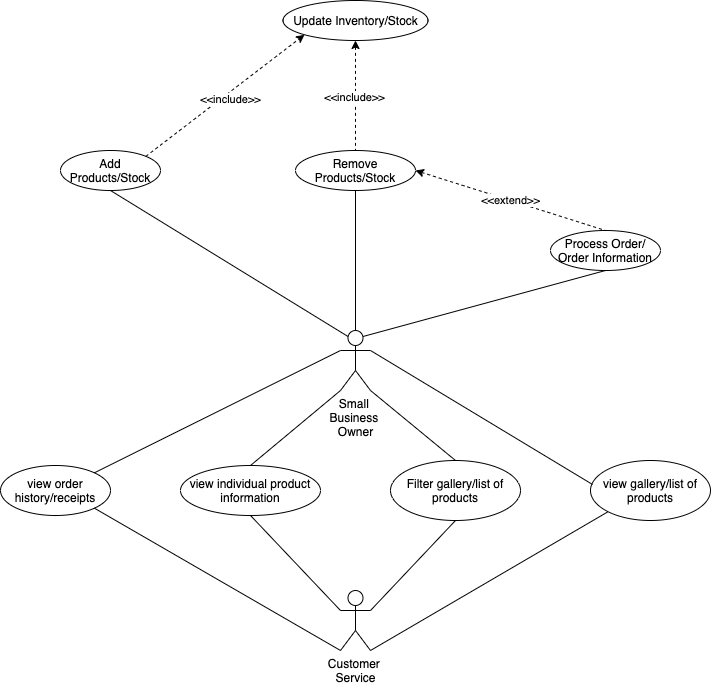

The diagram above was exported from draw.io. Its source (the exported page's mxGraphModel, read from the mxfile embedded in the PNG):
<mxGraphModel dx="773" dy="1323" grid="1" gridSize="10" guides="1" tooltips="1" connect="1" arrows="1" fold="1" page="1" pageScale="1" pageWidth="850" pageHeight="1100" math="0" shadow="0">
  <root>
    <mxCell id="0" />
    <mxCell id="1" parent="0" />
    <mxCell id="-_TGJ8nWJ5g4DQS2YVM7-1" value="Small &lt;br&gt;Business &lt;br&gt;Owner" style="shape=umlActor;verticalLabelPosition=bottom;verticalAlign=top;html=1;outlineConnect=0;" parent="1" vertex="1">
      <mxGeometry x="410" y="440" width="30" height="60" as="geometry" />
    </mxCell>
    <mxCell id="-_TGJ8nWJ5g4DQS2YVM7-3" value="Add Products/Stock" style="ellipse;whiteSpace=wrap;html=1;" vertex="1" parent="1">
      <mxGeometry x="130" y="260" width="100" height="40" as="geometry" />
    </mxCell>
    <mxCell id="LzsziCd3S8GLEH8axLGJ-1" value="Update Inventory/Stock" style="ellipse;whiteSpace=wrap;html=1;" vertex="1" parent="1">
      <mxGeometry x="352.5" y="110" width="145" height="40" as="geometry" />
    </mxCell>
    <mxCell id="-_TGJ8nWJ5g4DQS2YVM7-4" value="Remove Products/Stock" style="ellipse;whiteSpace=wrap;html=1;" vertex="1" parent="1">
      <mxGeometry x="365" y="260" width="120" height="40" as="geometry" />
    </mxCell>
    <mxCell id="-_TGJ8nWJ5g4DQS2YVM7-5" value="" style="endArrow=none;html=1;entryX=0.5;entryY=1;entryDx=0;entryDy=0;endFill=0;exitX=0.25;exitY=0.1;exitDx=0;exitDy=0;exitPerimeter=0;" edge="1" parent="1" source="-_TGJ8nWJ5g4DQS2YVM7-1" target="-_TGJ8nWJ5g4DQS2YVM7-3">
      <mxGeometry width="50" height="50" relative="1" as="geometry">
        <mxPoint x="170" y="350" as="sourcePoint" />
        <mxPoint x="220" y="300" as="targetPoint" />
      </mxGeometry>
    </mxCell>
    <mxCell id="LzsziCd3S8GLEH8axLGJ-2" value="Customer &lt;br&gt;Service" style="shape=umlActor;verticalLabelPosition=bottom;verticalAlign=top;html=1;outlineConnect=0;" vertex="1" parent="1">
      <mxGeometry x="410" y="700" width="30" height="60" as="geometry" />
    </mxCell>
    <mxCell id="-_TGJ8nWJ5g4DQS2YVM7-6" value="" style="endArrow=none;html=1;entryX=0.5;entryY=1;entryDx=0;entryDy=0;endFill=0;exitX=0.5;exitY=0;exitDx=0;exitDy=0;exitPerimeter=0;" edge="1" parent="1" source="-_TGJ8nWJ5g4DQS2YVM7-1" target="-_TGJ8nWJ5g4DQS2YVM7-4">
      <mxGeometry width="50" height="50" relative="1" as="geometry">
        <mxPoint x="170" y="350" as="sourcePoint" />
        <mxPoint x="490" y="310" as="targetPoint" />
      </mxGeometry>
    </mxCell>
    <mxCell id="LzsziCd3S8GLEH8axLGJ-3" value="Filter gallery/list of products" style="ellipse;whiteSpace=wrap;html=1;" vertex="1" parent="1">
      <mxGeometry x="460" y="570" width="130" height="60" as="geometry" />
    </mxCell>
    <mxCell id="LzsziCd3S8GLEH8axLGJ-4" value="view gallery/list of products" style="ellipse;whiteSpace=wrap;html=1;" vertex="1" parent="1">
      <mxGeometry x="660" y="570" width="120" height="60" as="geometry" />
    </mxCell>
    <mxCell id="LzsziCd3S8GLEH8axLGJ-5" value="view individual product information" style="ellipse;whiteSpace=wrap;html=1;" vertex="1" parent="1">
      <mxGeometry x="250" y="575" width="140" height="50" as="geometry" />
    </mxCell>
    <mxCell id="8eBTtMMc5O9yhZdXOltJ-12" value="" style="endArrow=classic;dashed=1;html=1;exitX=1;exitY=0;exitDx=0;exitDy=0;endFill=1;entryX=0;entryY=1;entryDx=0;entryDy=0;" edge="1" parent="1" source="-_TGJ8nWJ5g4DQS2YVM7-3" target="LzsziCd3S8GLEH8axLGJ-1">
      <mxGeometry width="50" height="50" relative="1" as="geometry">
        <mxPoint x="430" y="260" as="sourcePoint" />
        <mxPoint x="480" y="320" as="targetPoint" />
      </mxGeometry>
    </mxCell>
    <mxCell id="LzsziCd3S8GLEH8axLGJ-13" value="&amp;lt;&amp;lt;include&amp;gt;&amp;gt;" style="edgeLabel;html=1;align=center;verticalAlign=middle;resizable=0;points=[];" vertex="1" connectable="0" parent="8eBTtMMc5O9yhZdXOltJ-12">
      <mxGeometry x="-0.1745" y="-1" relative="1" as="geometry">
        <mxPoint x="16.7" y="-7.3" as="offset" />
      </mxGeometry>
    </mxCell>
    <mxCell id="8eBTtMMc5O9yhZdXOltJ-13" value="" style="endArrow=none;html=1;entryX=0.017;entryY=0.4;entryDx=0;entryDy=0;exitX=1;exitY=0.3333333333333333;exitDx=0;exitDy=0;exitPerimeter=0;entryPerimeter=0;" edge="1" parent="1" source="-_TGJ8nWJ5g4DQS2YVM7-1" target="LzsziCd3S8GLEH8axLGJ-4">
      <mxGeometry width="50" height="50" relative="1" as="geometry">
        <mxPoint x="170" y="390" as="sourcePoint" />
        <mxPoint x="220" y="340" as="targetPoint" />
      </mxGeometry>
    </mxCell>
    <mxCell id="8eBTtMMc5O9yhZdXOltJ-14" value="" style="endArrow=none;html=1;entryX=0.5;entryY=0;entryDx=0;entryDy=0;exitX=0;exitY=1;exitDx=0;exitDy=0;exitPerimeter=0;" edge="1" parent="1" source="-_TGJ8nWJ5g4DQS2YVM7-1" target="LzsziCd3S8GLEH8axLGJ-5">
      <mxGeometry width="50" height="50" relative="1" as="geometry">
        <mxPoint x="440" y="510" as="sourcePoint" />
        <mxPoint x="490" y="460" as="targetPoint" />
      </mxGeometry>
    </mxCell>
    <mxCell id="8eBTtMMc5O9yhZdXOltJ-18" value="" style="endArrow=none;html=1;entryX=0.5;entryY=0;entryDx=0;entryDy=0;exitX=1;exitY=1;exitDx=0;exitDy=0;exitPerimeter=0;" edge="1" parent="1" source="-_TGJ8nWJ5g4DQS2YVM7-1" target="LzsziCd3S8GLEH8axLGJ-3">
      <mxGeometry width="50" height="50" relative="1" as="geometry">
        <mxPoint x="440" y="460" as="sourcePoint" />
        <mxPoint x="490" y="460" as="targetPoint" />
      </mxGeometry>
    </mxCell>
    <mxCell id="8eBTtMMc5O9yhZdXOltJ-19" value="" style="endArrow=none;html=1;exitX=0;exitY=1;exitDx=0;exitDy=0;entryX=1;entryY=1;entryDx=0;entryDy=0;entryPerimeter=0;" edge="1" parent="1" source="LzsziCd3S8GLEH8axLGJ-4" target="LzsziCd3S8GLEH8axLGJ-2">
      <mxGeometry width="50" height="50" relative="1" as="geometry">
        <mxPoint x="440" y="510" as="sourcePoint" />
        <mxPoint x="490" y="460" as="targetPoint" />
      </mxGeometry>
    </mxCell>
    <mxCell id="8eBTtMMc5O9yhZdXOltJ-20" value="" style="endArrow=none;html=1;entryX=1;entryY=0.3333333333333333;entryDx=0;entryDy=0;entryPerimeter=0;exitX=0.5;exitY=1;exitDx=0;exitDy=0;" edge="1" parent="1" source="LzsziCd3S8GLEH8axLGJ-3" target="LzsziCd3S8GLEH8axLGJ-2">
      <mxGeometry width="50" height="50" relative="1" as="geometry">
        <mxPoint x="450" y="610" as="sourcePoint" />
        <mxPoint x="450" y="820" as="targetPoint" />
      </mxGeometry>
    </mxCell>
    <mxCell id="LzsziCd3S8GLEH8axLGJ-10" value="view order history/receipts" style="ellipse;whiteSpace=wrap;html=1;" vertex="1" parent="1">
      <mxGeometry x="70" y="575" width="110" height="50" as="geometry" />
    </mxCell>
    <mxCell id="8eBTtMMc5O9yhZdXOltJ-22" value="" style="endArrow=none;html=1;entryX=0;entryY=0.3333333333333333;entryDx=0;entryDy=0;entryPerimeter=0;exitX=0.5;exitY=1;exitDx=0;exitDy=0;" edge="1" parent="1" source="LzsziCd3S8GLEH8axLGJ-5" target="LzsziCd3S8GLEH8axLGJ-2">
      <mxGeometry width="50" height="50" relative="1" as="geometry">
        <mxPoint x="250" y="790" as="sourcePoint" />
        <mxPoint x="300" y="740" as="targetPoint" />
      </mxGeometry>
    </mxCell>
    <mxCell id="WMu1s5Um3u7Oq4Bwwyic-2" value="" style="endArrow=none;html=1;strokeWidth=1;entryX=1;entryY=1;entryDx=0;entryDy=0;exitX=0;exitY=1;exitDx=0;exitDy=0;exitPerimeter=0;" edge="1" parent="1" source="LzsziCd3S8GLEH8axLGJ-2" target="LzsziCd3S8GLEH8axLGJ-10">
      <mxGeometry width="50" height="50" relative="1" as="geometry">
        <mxPoint x="420" y="820" as="sourcePoint" />
        <mxPoint x="190" y="680" as="targetPoint" />
      </mxGeometry>
    </mxCell>
    <mxCell id="8eBTtMMc5O9yhZdXOltJ-24" value="" style="endArrow=none;html=1;exitX=1;exitY=0;exitDx=0;exitDy=0;" edge="1" parent="1" source="LzsziCd3S8GLEH8axLGJ-10">
      <mxGeometry width="50" height="50" relative="1" as="geometry">
        <mxPoint x="390" y="580" as="sourcePoint" />
        <mxPoint x="410" y="460" as="targetPoint" />
      </mxGeometry>
    </mxCell>
    <mxCell id="LzsziCd3S8GLEH8axLGJ-14" value="&amp;lt;&amp;lt;include&amp;gt;&amp;gt;" style="endArrow=none;dashed=1;html=1;entryX=0.5;entryY=0;entryDx=0;entryDy=0;startArrow=classic;startFill=1;exitX=0.5;exitY=1;exitDx=0;exitDy=0;" edge="1" parent="1" source="LzsziCd3S8GLEH8axLGJ-1" target="-_TGJ8nWJ5g4DQS2YVM7-4">
      <mxGeometry x="0.0359" y="-1" width="50" height="50" relative="1" as="geometry">
        <mxPoint x="480" y="280" as="sourcePoint" />
        <mxPoint x="470" y="310" as="targetPoint" />
        <mxPoint as="offset" />
      </mxGeometry>
    </mxCell>
    <mxCell id="WMu1s5Um3u7Oq4Bwwyic-4" value="Process Order/ Order Information" style="ellipse;whiteSpace=wrap;html=1;" vertex="1" parent="1">
      <mxGeometry x="620" y="340" width="110" height="40" as="geometry" />
    </mxCell>
    <mxCell id="WMu1s5Um3u7Oq4Bwwyic-6" value="&amp;lt;&amp;lt;extend&amp;gt;&amp;gt;" style="endArrow=none;dashed=1;html=1;entryX=0.5;entryY=0;entryDx=0;entryDy=0;startArrow=classic;startFill=1;exitX=1;exitY=0.5;exitDx=0;exitDy=0;" edge="1" parent="1" source="-_TGJ8nWJ5g4DQS2YVM7-4" target="WMu1s5Um3u7Oq4Bwwyic-4">
      <mxGeometry width="50" height="50" relative="1" as="geometry">
        <mxPoint x="435" y="290" as="sourcePoint" />
        <mxPoint x="422.5" y="350" as="targetPoint" />
      </mxGeometry>
    </mxCell>
    <mxCell id="WMu1s5Um3u7Oq4Bwwyic-10" value="" style="endArrow=none;html=1;entryX=0.5;entryY=1;entryDx=0;entryDy=0;endFill=0;exitX=0.75;exitY=0.1;exitDx=0;exitDy=0;exitPerimeter=0;" edge="1" parent="1" source="-_TGJ8nWJ5g4DQS2YVM7-1" target="WMu1s5Um3u7Oq4Bwwyic-4">
      <mxGeometry width="50" height="50" relative="1" as="geometry">
        <mxPoint x="428" y="420" as="sourcePoint" />
        <mxPoint x="330" y="390" as="targetPoint" />
      </mxGeometry>
    </mxCell>
  </root>
</mxGraphModel>